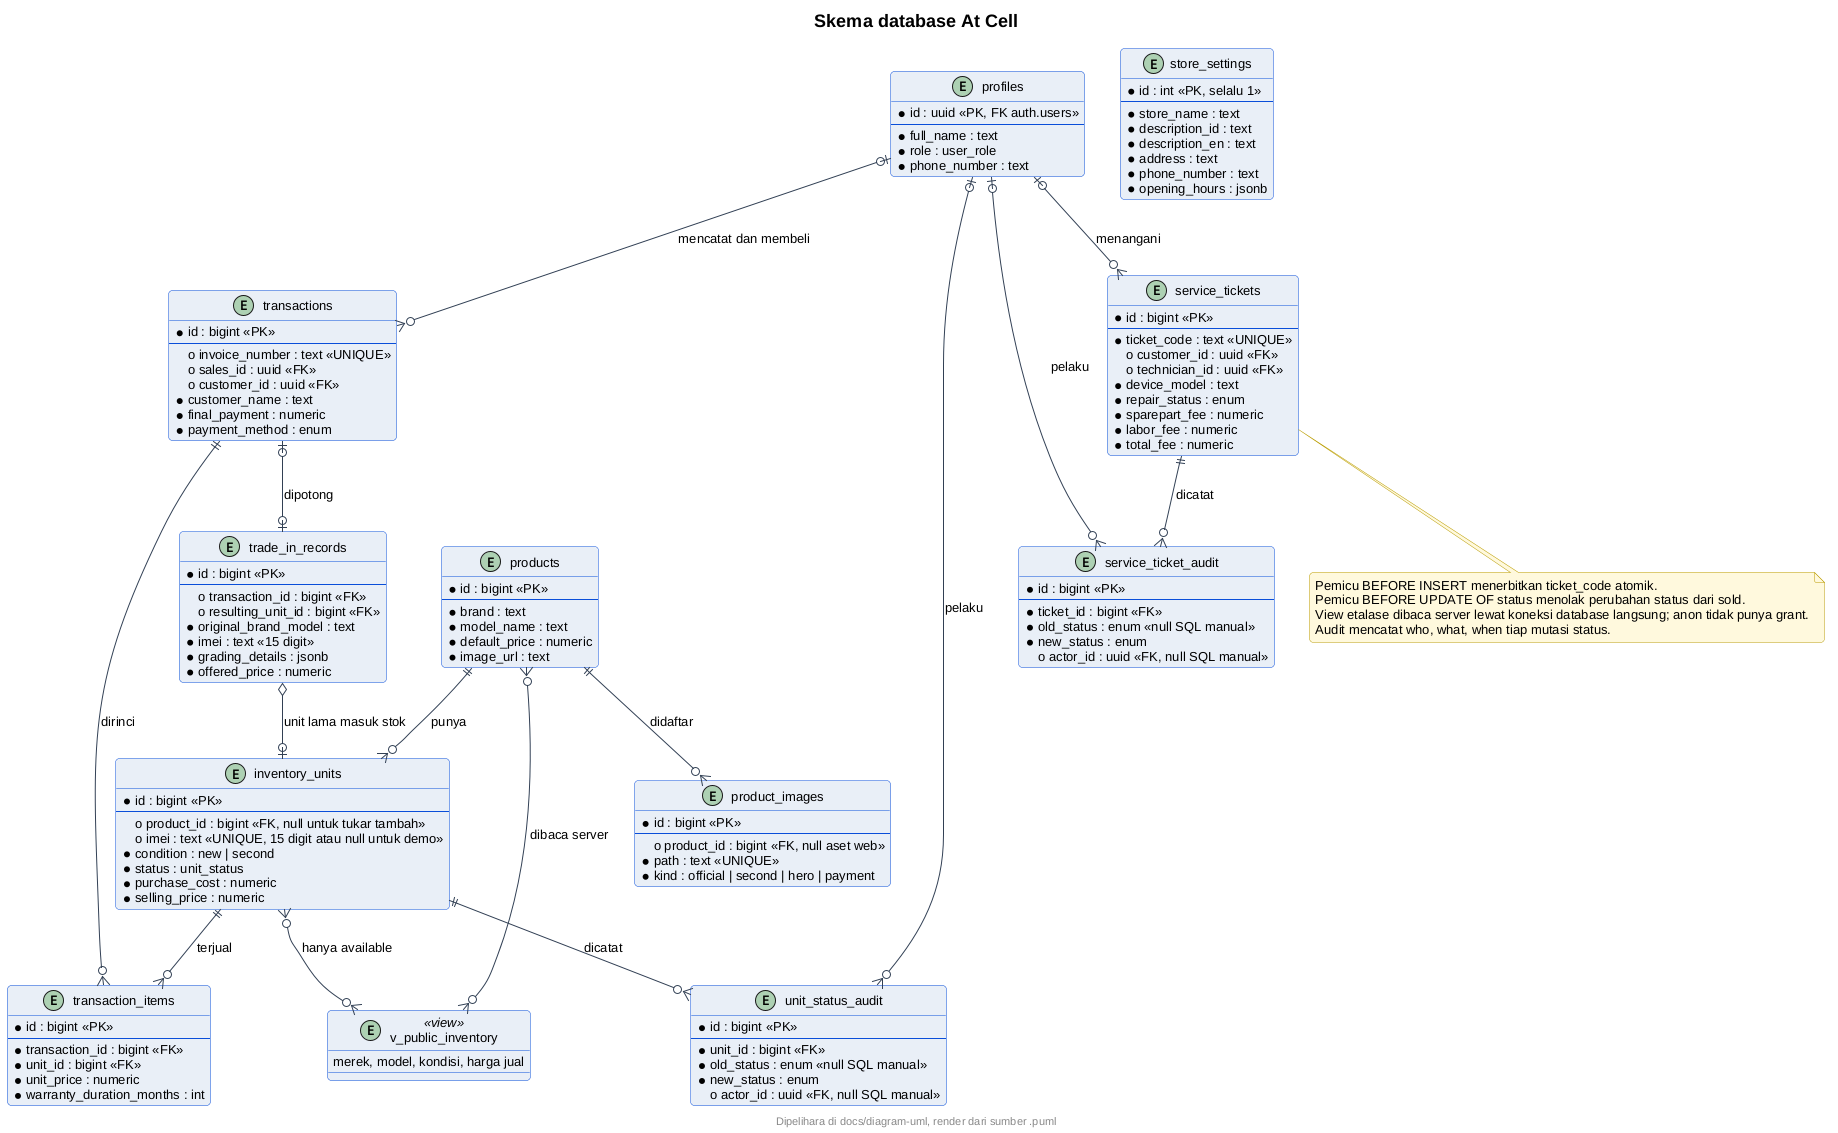

The diagram above was rendered by PlantUML. Its source (embedded in the PNG):
@startuml
' --- gaya At Cell (inline, mandiri utk server publik) ---
skinparam backgroundColor #FFFFFF
skinparam shadowing false
skinparam roundcorner 8
skinparam defaultFontName sans-serif
skinparam defaultFontSize 13
skinparam titleFontSize 18
skinparam titleFontStyle bold
skinparam headerFontSize 11
skinparam footerFontSize 11
skinparam noteBackgroundColor #FFF8DC
skinparam noteBorderColor #B89B00
skinparam actorBackgroundColor #E8EEF7
skinparam actorBorderColor #0B4ED8
skinparam participantBackgroundColor #E8EEF7
skinparam participantBorderColor #0B4ED8
skinparam usecaseBackgroundColor #E8EEF7
skinparam usecaseBorderColor #0B4ED8
skinparam classBackgroundColor #E8EEF7
skinparam classBorderColor #0B4ED8
skinparam objectBackgroundColor #EEF3FA
skinparam objectBorderColor #0B4ED8
skinparam activityBackgroundColor #E8EEF7
skinparam activityBorderColor #0B4ED8
skinparam activityDiamondBackgroundColor #FFFFFF
skinparam activityDiamondBorderColor #0B4ED8
skinparam stateBackgroundColor #E8EEF7
skinparam stateBorderColor #0B4ED8
skinparam stateStartColor #0B4ED8
skinparam stateEndColor #0B4ED8
skinparam componentBackgroundColor #E8EEF7
skinparam componentBorderColor #0B4ED8
skinparam cloudBackgroundColor #F2F5FA
skinparam cloudBorderColor #5B6B82
skinparam databaseBackgroundColor #E8EEF7
skinparam databaseBorderColor #0B4ED8
skinparam entityBackgroundColor #E8EEF7
skinparam entityBorderColor #0B4ED8
skinparam sequenceArrowColor #334155
skinparam sequenceLifeLineBorderColor #0B4ED8
skinparam sequenceParticipantBorderColor #0B4ED8
footer Dipelihara di docs/diagram-uml, render dari sumber .puml
title Skema database At Cell
entity "profiles" as profiles {
  * id : uuid <<PK, FK auth.users>>
  --
  * full_name : text
  * role : user_role
  * phone_number : text
}
entity "store_settings" as settings {
  * id : int <<PK, selalu 1>>
  --
  * store_name : text
  * description_id : text
  * description_en : text
  * address : text
  * phone_number : text
  * opening_hours : jsonb
}
entity "products" as products {
  * id : bigint <<PK>>
  --
  * brand : text
  * model_name : text
  * default_price : numeric
  * image_url : text
}
entity "inventory_units" as units {
  * id : bigint <<PK>>
  --
  o product_id : bigint <<FK, null untuk tukar tambah>>
  o imei : text <<UNIQUE, 15 digit atau null untuk demo>>
  * condition : new | second
  * status : unit_status
  * purchase_cost : numeric
  * selling_price : numeric
}
entity "transactions" as tx {
  * id : bigint <<PK>>
  --
  o invoice_number : text <<UNIQUE>>
  o sales_id : uuid <<FK>>
  o customer_id : uuid <<FK>>
  * customer_name : text
  * final_payment : numeric
  * payment_method : enum
}
entity "transaction_items" as items {
  * id : bigint <<PK>>
  --
  * transaction_id : bigint <<FK>>
  * unit_id : bigint <<FK>>
  * unit_price : numeric
  * warranty_duration_months : int
}
entity "trade_in_records" as tradein {
  * id : bigint <<PK>>
  --
  o transaction_id : bigint <<FK>>
  o resulting_unit_id : bigint <<FK>>
  * original_brand_model : text
  * imei : text <<15 digit>>
  * grading_details : jsonb
  * offered_price : numeric
}
entity "service_tickets" as tickets {
  * id : bigint <<PK>>
  --
  * ticket_code : text <<UNIQUE>>
  o customer_id : uuid <<FK>>
  o technician_id : uuid <<FK>>
  * device_model : text
  * repair_status : enum
  * sparepart_fee : numeric
  * labor_fee : numeric
  * total_fee : numeric
}
entity "v_public_inventory" as etalase <<view>> {
  merek, model, kondisi, harga jual
}
entity "product_images" as gambar {
  * id : bigint <<PK>>
  --
  o product_id : bigint <<FK, null aset web>>
  * path : text <<UNIQUE>>
  * kind : official | second | hero | payment
}
entity "unit_status_audit" as auditunit {
  * id : bigint <<PK>>
  --
  * unit_id : bigint <<FK>>
  * old_status : enum <<null SQL manual>>
  * new_status : enum
  o actor_id : uuid <<FK, null SQL manual>>
}
entity "service_ticket_audit" as audittiket {
  * id : bigint <<PK>>
  --
  * ticket_id : bigint <<FK>>
  * old_status : enum <<null SQL manual>>
  * new_status : enum
  o actor_id : uuid <<FK, null SQL manual>>
}

products ||--o{ units : punya
tx ||--o{ items : dirinci
units ||--o{ items : terjual
tx |o--o| tradein : dipotong
tradein o--o| units : unit lama masuk stok
profiles |o--o{ tx : mencatat dan membeli
profiles |o--o{ tickets : menangani
products }o--o{ etalase : dibaca server
units }o--o{ etalase : hanya available
products ||--o{ gambar : didaftar
units ||--o{ auditunit : dicatat
tickets ||--o{ audittiket : dicatat
profiles |o--o{ auditunit : pelaku
profiles |o--o{ audittiket : pelaku
note bottom of tickets
  Pemicu BEFORE INSERT menerbitkan ticket_code atomik.
  Pemicu BEFORE UPDATE OF status menolak perubahan status dari sold.
  View etalase dibaca server lewat koneksi database langsung; anon tidak punya grant.
  Audit mencatat who, what, when tiap mutasi status.
end note
@enduml